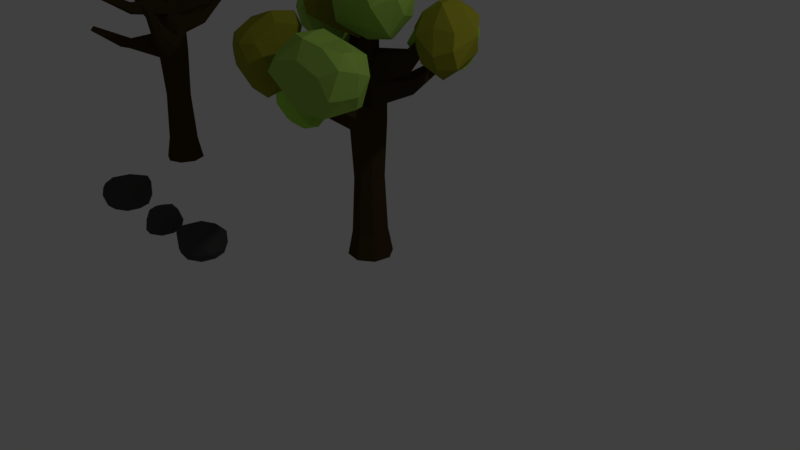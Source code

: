 # Source: elemente-baum_stein_wip.blend  (saved by Blender 2.78.0; exported with 4.5.12 LTS)
import bpy
from mathutils import Matrix  # noqa: F401  (used for matrix-valued properties, if any)

bpy.ops.wm.read_factory_settings(use_empty=True)
scene = bpy.context.scene
scene.name = 'Scene'

# ---- collections
col_collection_1 = bpy.data.collections.new('Collection 1'); scene.collection.children.link(col_collection_1)

# ---- materials (node trees are filled in below, after node groups)
mat_material_004 = bpy.data.materials.new('Material.004')
mat_material_004.alpha_threshold = 0.0
mat_material_004.diffuse_color = (0.07323, 0.07323, 0.07323, 1.0)
mat_material_004.roughness = 0.5
mat_material_005 = bpy.data.materials.new('Material.005')
mat_material_005.alpha_threshold = 0.0
mat_material_005.diffuse_color = (0.07323, 0.07323, 0.07323, 1.0)
mat_material_005.roughness = 0.5
mat_material_006 = bpy.data.materials.new('Material.006')
mat_material_006.alpha_threshold = 0.0
mat_material_006.diffuse_color = (0.07323, 0.07323, 0.07323, 1.0)
mat_material_006.roughness = 0.5
mat_troc = bpy.data.materials.new('troc')
mat_troc.alpha_threshold = 0.0
mat_troc.diffuse_color = (0.05781, 0.03955, 0.0137, 1.0)
mat_troc.roughness = 0.5
mat_material_001 = bpy.data.materials.new('Material.001')
mat_material_001.alpha_threshold = 0.0
mat_material_001.diffuse_color = (0.3467, 0.5583, 0.09084, 1.0)
mat_material_001.roughness = 0.5
mat_material_002 = bpy.data.materials.new('Material.002')
mat_material_002.alpha_threshold = 0.0
mat_material_002.diffuse_color = (0.2789, 0.2789, 0.02315, 1.0)
mat_material_002.roughness = 0.5
mat_material_003 = bpy.data.materials.new('Material.003')
mat_material_003.alpha_threshold = 0.0
mat_material_003.roughness = 0.5
mat_troc_002 = bpy.data.materials.new('troc.002')
mat_troc_002.alpha_threshold = 0.0
mat_troc_002.diffuse_color = (0.05781, 0.03955, 0.0137, 1.0)
mat_troc_002.roughness = 0.5
mat_material_010 = bpy.data.materials.new('Material.010')
mat_material_010.alpha_threshold = 0.0
mat_material_010.diffuse_color = (0.3467, 0.5583, 0.09084, 1.0)
mat_material_010.roughness = 0.5
mat_material_011 = bpy.data.materials.new('Material.011')
mat_material_011.alpha_threshold = 0.0
mat_material_011.diffuse_color = (0.2789, 0.2789, 0.02315, 1.0)
mat_material_011.roughness = 0.5
mat_material_012 = bpy.data.materials.new('Material.012')
mat_material_012.alpha_threshold = 0.0
mat_material_012.roughness = 0.5

# ---- material node trees
mat_material_004.use_nodes = True; mat_material_004.node_tree.nodes.clear()
_N = mat_material_004.node_tree.nodes; _L = mat_material_004.node_tree.links
n0 = _N.new('ShaderNodeOutputMaterial'); n0.name = 'Material Output'; n0.location = (300, 300)
n1 = _N.new('ShaderNodeBsdfDiffuse'); n1.name = 'Diffuse BSDF'; n1.location = (10, 300)
n1.inputs[0].default_value = (0.06372, 0.06203, 0.06203, 1.0)
_L.new(n1.outputs[0], n0.inputs[0])
n0.is_active_output = True
mat_material_005.use_nodes = True; mat_material_005.node_tree.nodes.clear()
_N = mat_material_005.node_tree.nodes; _L = mat_material_005.node_tree.links
n0 = _N.new('ShaderNodeOutputMaterial'); n0.name = 'Material Output'; n0.location = (300, 300)
n1 = _N.new('ShaderNodeBsdfDiffuse'); n1.name = 'Diffuse BSDF'; n1.location = (10, 300)
n1.inputs[0].default_value = (0.06372, 0.06203, 0.06203, 1.0)
_L.new(n1.outputs[0], n0.inputs[0])
n0.is_active_output = True
mat_material_006.use_nodes = True; mat_material_006.node_tree.nodes.clear()
_N = mat_material_006.node_tree.nodes; _L = mat_material_006.node_tree.links
n0 = _N.new('ShaderNodeOutputMaterial'); n0.name = 'Material Output'; n0.location = (300, 300)
n1 = _N.new('ShaderNodeBsdfDiffuse'); n1.name = 'Diffuse BSDF'; n1.location = (10, 300)
n1.inputs[0].default_value = (0.06372, 0.06203, 0.06203, 1.0)
_L.new(n1.outputs[0], n0.inputs[0])
n0.is_active_output = True
mat_troc.use_nodes = True; mat_troc.node_tree.nodes.clear()
_N = mat_troc.node_tree.nodes; _L = mat_troc.node_tree.links
n0 = _N.new('ShaderNodeOutputMaterial'); n0.name = 'Material Output'; n0.location = (300, 300)
n1 = _N.new('ShaderNodeBsdfDiffuse'); n1.name = 'Diffuse BSDF'; n1.location = (10, 300)
n1.inputs[0].default_value = (0.0578, 0.03923, 0.01393, 1.0)
_L.new(n1.outputs[0], n0.inputs[0])
n0.is_active_output = True
mat_material_001.use_nodes = True; mat_material_001.node_tree.nodes.clear()
_N = mat_material_001.node_tree.nodes; _L = mat_material_001.node_tree.links
n0 = _N.new('ShaderNodeOutputMaterial'); n0.name = 'Material Output'; n0.location = (300, 300)
n1 = _N.new('ShaderNodeBsdfDiffuse'); n1.name = 'Diffuse BSDF'; n1.location = (10, 300)
n1.inputs[0].default_value = (0.3461, 0.5596, 0.09138, 1.0)
_L.new(n1.outputs[0], n0.inputs[0])
n0.is_active_output = True
mat_material_002.use_nodes = True; mat_material_002.node_tree.nodes.clear()
_N = mat_material_002.node_tree.nodes; _L = mat_material_002.node_tree.links
n0 = _N.new('ShaderNodeOutputMaterial'); n0.name = 'Material Output'; n0.location = (300, 300)
n1 = _N.new('ShaderNodeBsdfDiffuse'); n1.name = 'Diffuse BSDF'; n1.location = (10, 300)
n1.inputs[0].default_value = (0.281, 0.278, 0.02289, 1.0)
_L.new(n1.outputs[0], n0.inputs[0])
n0.is_active_output = True
mat_material_003.use_nodes = True; mat_material_003.node_tree.nodes.clear()
_N = mat_material_003.node_tree.nodes; _L = mat_material_003.node_tree.links
n0 = _N.new('ShaderNodeOutputMaterial'); n0.name = 'Material Output'; n0.location = (300, 300)
n1 = _N.new('ShaderNodeBsdfDiffuse'); n1.name = 'Diffuse BSDF'; n1.location = (10, 300)
n1.inputs[0].default_value = (0.3904, 0.7613, 0.08148, 1.0)
_L.new(n1.outputs[0], n0.inputs[0])
n0.is_active_output = True
mat_troc_002.use_nodes = True; mat_troc_002.node_tree.nodes.clear()
_N = mat_troc_002.node_tree.nodes; _L = mat_troc_002.node_tree.links
n0 = _N.new('ShaderNodeOutputMaterial'); n0.name = 'Material Output'; n0.location = (300, 300)
n1 = _N.new('ShaderNodeBsdfDiffuse'); n1.name = 'Diffuse BSDF'; n1.location = (10, 300)
n1.inputs[0].default_value = (0.0578, 0.03923, 0.01393, 1.0)
_L.new(n1.outputs[0], n0.inputs[0])
n0.is_active_output = True
mat_material_010.use_nodes = True; mat_material_010.node_tree.nodes.clear()
_N = mat_material_010.node_tree.nodes; _L = mat_material_010.node_tree.links
n0 = _N.new('ShaderNodeOutputMaterial'); n0.name = 'Material Output'; n0.location = (300, 300)
n1 = _N.new('ShaderNodeBsdfDiffuse'); n1.name = 'Diffuse BSDF'; n1.location = (10, 300)
n1.inputs[0].default_value = (0.3461, 0.5596, 0.09138, 1.0)
_L.new(n1.outputs[0], n0.inputs[0])
n0.is_active_output = True
mat_material_011.use_nodes = True; mat_material_011.node_tree.nodes.clear()
_N = mat_material_011.node_tree.nodes; _L = mat_material_011.node_tree.links
n0 = _N.new('ShaderNodeOutputMaterial'); n0.name = 'Material Output'; n0.location = (300, 300)
n1 = _N.new('ShaderNodeBsdfDiffuse'); n1.name = 'Diffuse BSDF'; n1.location = (10, 300)
n1.inputs[0].default_value = (0.281, 0.278, 0.02289, 1.0)
_L.new(n1.outputs[0], n0.inputs[0])
n0.is_active_output = True
mat_material_012.use_nodes = True; mat_material_012.node_tree.nodes.clear()
_N = mat_material_012.node_tree.nodes; _L = mat_material_012.node_tree.links
n0 = _N.new('ShaderNodeOutputMaterial'); n0.name = 'Material Output'; n0.location = (300, 300)
n1 = _N.new('ShaderNodeBsdfDiffuse'); n1.name = 'Diffuse BSDF'; n1.location = (10, 300)
n1.inputs[0].default_value = (0.3904, 0.7613, 0.08148, 1.0)
_L.new(n1.outputs[0], n0.inputs[0])
n0.is_active_output = True

# ---- world
world_world = bpy.data.worlds.new('World'); scene.world = world_world
world_world.color = (0.05088, 0.05088, 0.05088)
world_world.use_sun_shadow = False
world_world.sun_shadow_jitter_overblur = 0.0
world_world.cycles.sampling_method = 'MANUAL'

# ---- cameras
cam_camera = bpy.data.cameras.new('Camera')
cam_camera.clip_end = 100.0
cam_camera.lens = 35.0
cam_camera.sensor_width = 32.0
cam_camera.sensor_height = 18.0
cam_camera.ortho_scale = 7.314
cam_camera.dof.focus_distance = 0.0

# ---- lights
light_lamp = bpy.data.lights.new('Lamp', 'POINT')
light_lamp.transmission_factor = 0.0
light_lamp.cutoff_distance = 30.0
light_lamp.energy = 100.0
light_lamp.shadow_buffer_clip_start = 1.001
light_lamp.shadow_soft_size = 0.1
light_lamp.shadow_maximum_resolution = 0.006
light_lamp.use_absolute_resolution = True

# ---- meshes
me_icosphere = bpy.data.meshes.new('Icosphere')
me_icosphere.from_pydata([(0.0, -0.1046, -0.3152), (0.7993, -0.6303, -0.307), (-0.2764, -0.9553, -0.3152), (-1.165, 0.006849, -0.3695), (-0.2764, 0.746, -0.3152), (0.7236, 0.4211, -0.3152), (0.1583, -0.9553, 0.4438), (-0.9877, -0.6303, 0.4042), (-0.7827, 0.6388, 0.4168), (0.288, 0.8751, 0.4471), (1.157, -0.1199, 0.5374), (0.09819, -0.3765, 0.8823), (-0.1625, -0.6046, -0.3152), (0.4298, -0.4136, -0.3147), (0.2629, -0.9136, -0.3152), (0.9245, -0.1046, -0.3072), (0.4253, 0.2044, -0.3152), (-0.5394, -0.1046, -0.3152), (-0.8587, -0.6046, -0.3152), (-0.1625, 0.3954, -0.3152), (-0.7871, 0.485, -0.3588), (0.2629, 0.7044, -0.3152), (1.172, -0.4187, 0.0442), (1.07, 0.1991, 0.03348), (-0.08152, -1.105, -0.02973), (0.6233, -0.9136, 0.003836), (-1.24, -0.3679, -0.0223), (-0.793, -0.9136, -0.02973), (-0.6224, 0.8325, -0.01805), (-1.268, 0.4181, -0.1042), (0.5878, 0.7044, 0.0), (0.007997, 0.9678, -4.967e-05), (0.8082, -0.6098, 0.5584), (-0.6064, -0.9136, 0.4028), (-0.999, -0.05244, 0.5003), (-0.2298, 1.001, 0.5255), (0.7708, 0.3905, 0.5526), (0.1168, -0.7039, 0.8766), (0.6505, -0.2052, 0.8569), (-0.4834, -0.4786, 0.7981), (-0.3947, 0.2748, 0.7579), (0.187, 0.4824, 0.7792)], [], [(0, 13, 12), (1, 13, 15), (0, 12, 17), (0, 17, 19), (0, 19, 16), (1, 15, 22), (2, 14, 24), (3, 18, 26), (4, 20, 28), (5, 21, 30), (1, 22, 25), (2, 24, 27), (3, 26, 29), (4, 28, 31), (5, 30, 23), (6, 32, 37), (7, 33, 39), (8, 34, 40), (9, 35, 41), (10, 36, 38), (12, 14, 2), (12, 13, 14), (13, 1, 14), (15, 16, 5), (15, 13, 16), (13, 0, 16), (17, 18, 3), (17, 12, 18), (12, 2, 18), (19, 20, 4), (19, 17, 20), (17, 3, 20), (16, 21, 5), (16, 19, 21), (19, 4, 21), (22, 23, 10), (22, 15, 23), (15, 5, 23), (24, 25, 6), (24, 14, 25), (14, 1, 25), (26, 27, 7), (26, 18, 27), (18, 2, 27), (28, 29, 8), (28, 20, 29), (20, 3, 29), (30, 31, 9), (30, 21, 31), (21, 4, 31), (25, 32, 6), (25, 22, 32), (22, 10, 32), (27, 33, 7), (27, 24, 33), (24, 6, 33), (29, 34, 8), (29, 26, 34), (26, 7, 34), (31, 35, 9), (31, 28, 35), (28, 8, 35), (23, 36, 10), (23, 30, 36), (30, 9, 36), (37, 38, 11), (37, 32, 38), (32, 10, 38), (39, 37, 11), (39, 33, 37), (33, 6, 37), (40, 39, 11), (40, 34, 39), (34, 7, 39), (41, 40, 11), (41, 35, 40), (35, 8, 40), (38, 41, 11), (38, 36, 41), (36, 9, 41)])
me_icosphere.materials.append(mat_material_004)
me_icosphere.use_remesh_preserve_volume = False
me_icosphere.use_remesh_preserve_attributes = False
me_icosphere.use_mirror_vertex_groups = False
me_icosphere.update()
me_icosphere_001 = bpy.data.meshes.new('Icosphere.001')
me_icosphere_001.from_pydata([(-0.07647, -0.1851, 0.01125), (0.5759, -0.6023, -0.02374), (-0.3127, -0.8142, -0.01626), (-1.076, -0.004476, -0.05313), (-0.3672, 0.5313, -0.0115), (0.5267, 0.3195, -0.01443), (0.08176, -0.6301, 0.3753), (-0.8765, -0.2867, 0.5244), (-0.8541, 0.3726, 0.5549), (0.02339, 0.5244, 0.6101), (0.5706, 0.05983, 0.5401), (-0.1008, -0.1581, 0.627), (-0.2234, -0.6214, 0.01085), (0.31, -0.4629, 0.01169), (0.1536, -0.879, -0.01022), (0.6906, -0.1415, -0.01655), (0.3059, 0.0927, 0.01125), (-0.5554, -0.1715, 0.01114), (-0.8385, -0.4381, -0.005961), (-0.2232, 0.2637, 0.01091), (-0.8024, 0.3226, -0.03972), (0.1184, 0.4948, -0.01107), (0.7134, -0.2676, 0.1782), (0.6598, 0.2401, 0.2023), (-0.1047, -0.8432, 0.1464), (0.4475, -0.7591, 0.1887), (-1.11, -0.2148, 0.1997), (-0.7531, -0.526, 0.2122), (-0.7601, 0.5257, 0.2089), (-1.132, 0.2229, 0.1535), (0.4032, 0.513, 0.2683), (-0.2129, 0.6145, 0.2171), (0.4247, -0.296, 0.4859), (-0.5668, -0.3601, 0.466), (-0.8771, 0.03777, 0.6022), (-0.5019, 0.5633, 0.6489), (0.3731, 0.3834, 0.6508), (-0.02649, -0.3949, 0.6214), (0.2185, -0.04738, 0.6772), (-0.5462, -0.1468, 0.6559), (-0.5353, 0.1217, 0.7423), (-0.1214, 0.2174, 0.8025)], [], [(0, 13, 12), (1, 13, 15), (0, 12, 17), (0, 17, 19), (0, 19, 16), (1, 15, 22), (2, 14, 24), (3, 18, 26), (4, 20, 28), (5, 21, 30), (1, 22, 25), (2, 24, 27), (3, 26, 29), (4, 28, 31), (5, 30, 23), (6, 32, 37), (7, 33, 39), (8, 34, 40), (9, 35, 41), (10, 36, 38), (12, 14, 2), (12, 13, 14), (13, 1, 14), (15, 16, 5), (15, 13, 16), (13, 0, 16), (17, 18, 3), (17, 12, 18), (12, 2, 18), (19, 20, 4), (19, 17, 20), (17, 3, 20), (16, 21, 5), (16, 19, 21), (19, 4, 21), (22, 23, 10), (22, 15, 23), (15, 5, 23), (24, 25, 6), (24, 14, 25), (14, 1, 25), (26, 27, 7), (26, 18, 27), (18, 2, 27), (28, 29, 8), (28, 20, 29), (20, 3, 29), (30, 31, 9), (30, 21, 31), (21, 4, 31), (25, 32, 6), (25, 22, 32), (22, 10, 32), (27, 33, 7), (27, 24, 33), (24, 6, 33), (29, 34, 8), (29, 26, 34), (26, 7, 34), (31, 35, 9), (31, 28, 35), (28, 8, 35), (23, 36, 10), (23, 30, 36), (30, 9, 36), (37, 38, 11), (37, 32, 38), (32, 10, 38), (39, 37, 11), (39, 33, 37), (33, 6, 37), (40, 39, 11), (40, 34, 39), (34, 7, 39), (41, 40, 11), (41, 35, 40), (35, 8, 40), (38, 41, 11), (38, 36, 41), (36, 9, 41)])
me_icosphere_001.materials.append(mat_material_005)
me_icosphere_001.use_remesh_preserve_volume = False
me_icosphere_001.use_remesh_preserve_attributes = False
me_icosphere_001.use_mirror_vertex_groups = False
me_icosphere_001.update()
me_icosphere_002 = bpy.data.meshes.new('Icosphere.002')
me_icosphere_002.from_pydata([(0.0, -0.1977, -0.3152), (0.7993, -0.7234, -0.307), (-0.2017, -1.006, -0.2124), (-0.8881, -0.1715, -0.3586), (-0.2764, 0.653, -0.3152), (0.7236, 0.3281, -0.3152), (0.06006, -1.028, 0.4249), (-0.7826, -0.7178, 0.518), (-0.6526, 0.206, 0.3391), (0.4182, 0.7023, 0.3912), (0.7949, -0.2002, 0.3714), (0.03076, -0.5656, 0.7001), (-0.1625, -0.6977, -0.3152), (0.4298, -0.5067, -0.3147), (0.262, -1.006, -0.3139), (0.9245, -0.1977, -0.3072), (0.4253, 0.1113, -0.3152), (-0.5394, -0.1977, -0.3152), (-0.5817, -0.6765, -0.1407), (-0.1625, 0.3023, -0.3152), (-0.6743, 0.3496, -0.366), (0.2629, 0.6113, -0.3152), (1.062, -0.5079, -0.006102), (0.9744, 0.1094, -0.01039), (-0.08438, -1.13, 0.07225), (0.6071, -0.9849, 0.02908), (-0.7819, -0.5078, 0.1403), (-0.498, -0.9313, 0.2374), (-0.5273, 0.5736, -0.06515), (-0.9035, 0.1695, -0.1241), (0.5878, 0.6114, 0.0), (0.1136, 0.81, -0.04537), (0.6936, -0.7093, 0.4898), (-0.4925, -0.9461, 0.5543), (-0.909, -0.1984, 0.5038), (0.1062, 0.6567, 0.3757), (0.6945, 0.3002, 0.5177), (-0.01204, -0.889, 0.669), (0.5414, -0.3207, 0.7664), (-0.5007, -0.6022, 0.7422), (-0.3606, 0.1015, 0.736), (0.2424, 0.3553, 0.7554)], [], [(0, 13, 12), (1, 13, 15), (0, 12, 17), (0, 17, 19), (0, 19, 16), (1, 15, 22), (2, 14, 24), (3, 18, 26), (4, 20, 28), (5, 21, 30), (1, 22, 25), (2, 24, 27), (3, 26, 29), (4, 28, 31), (5, 30, 23), (6, 32, 37), (7, 33, 39), (8, 34, 40), (9, 35, 41), (10, 36, 38), (12, 14, 2), (12, 13, 14), (13, 1, 14), (15, 16, 5), (15, 13, 16), (13, 0, 16), (17, 18, 3), (17, 12, 18), (12, 2, 18), (19, 20, 4), (19, 17, 20), (17, 3, 20), (16, 21, 5), (16, 19, 21), (19, 4, 21), (22, 23, 10), (22, 15, 23), (15, 5, 23), (24, 25, 6), (24, 14, 25), (14, 1, 25), (26, 27, 7), (26, 18, 27), (18, 2, 27), (28, 29, 8), (28, 20, 29), (20, 3, 29), (30, 31, 9), (30, 21, 31), (21, 4, 31), (25, 32, 6), (25, 22, 32), (22, 10, 32), (27, 33, 7), (27, 24, 33), (24, 6, 33), (29, 34, 8), (29, 26, 34), (26, 7, 34), (31, 35, 9), (31, 28, 35), (28, 8, 35), (23, 36, 10), (23, 30, 36), (30, 9, 36), (37, 38, 11), (37, 32, 38), (32, 10, 38), (39, 37, 11), (39, 33, 37), (33, 6, 37), (40, 39, 11), (40, 34, 39), (34, 7, 39), (41, 40, 11), (41, 35, 40), (35, 8, 40), (38, 41, 11), (38, 36, 41), (36, 9, 41)])
me_icosphere_002.materials.append(mat_material_006)
me_icosphere_002.use_remesh_preserve_volume = False
me_icosphere_002.use_remesh_preserve_attributes = False
me_icosphere_002.use_mirror_vertex_groups = False
me_icosphere_002.update()
me_cylinder_003 = bpy.data.meshes.new('Cylinder.003')
me_cylinder_003.from_pydata([(0.0, 1.279, -1.0), (0.0, 1.0, 1.002), (0.9043, 0.9043, -1.0), (0.7071, 0.7071, 1.023), (1.279, 0.0, -1.0), (1.0, 0.0, 1.0), (0.9043, -0.9043, -1.0), (0.7071, -0.7071, 1.155), (0.0, -1.279, -1.0), (0.0, -1.0, 1.035), (-0.9043, -0.9043, -1.0), (-0.7071, -0.7071, 1.042), (-1.279, 0.0, -1.0), (-1.0, 0.0, 0.9748), (-0.9043, 0.9043, -1.0), (-0.6906, 0.5905, 1.02), (2.031, 0.2198, 2.511), (2.177, 0.1554, 2.499), (2.237, 0.0, 2.494), (2.177, -0.1554, 2.499), (2.031, -0.2198, 2.511), (1.885, -0.1554, 2.523), (1.825, 0.0, 2.528), (1.885, 0.1554, 2.523), (0.5202, 0.5107, 1.648), (0.191, 0.3611, 1.754), (0.05467, 0.0, 1.767), (0.191, -0.3611, 1.754), (0.5202, -0.5107, 1.724), (0.8494, -0.3611, 1.693), (0.9857, 0.0, 1.605), (0.8494, 0.3611, 1.707), (0.0, 1.0, -0.6733), (0.7071, 0.7071, -0.6733), (1.0, 0.0, -0.6733), (0.7071, -0.7071, -0.6733), (0.0, -1.0, -0.6733), (-0.7071, -0.7071, -0.6733), (-1.0, 0.0, -0.6733), (-0.7071, 0.7071, -0.6733), (0.2601, 0.7553, 1.362), (-0.2746, 0.3702, 1.343), (-0.4727, 0.0, 1.417), (-0.258, -0.5341, 1.365), (0.2601, -0.7553, 1.32), (0.7782, -0.5341, 1.346), (0.9929, 0.0, 1.34), (0.7782, 0.5341, 1.288), (-6.566, -0.0285, 1.846), (-6.61, 0.07682, 1.839), (-6.566, 0.1821, 1.846), (-6.499, 0.1564, 1.902), (-6.531, 0.07682, 1.913), (-6.499, -0.002737, 1.902), (-3.581, -0.2684, 1.562), (-3.704, 0.03841, 1.605), (-3.581, 0.3452, 1.562), (-3.839, -0.3678, 1.346), (-3.839, 0.4446, 1.346), (-4.007, 0.03841, 1.322), (0.0, 1.0, 0.7666), (0.7071, 0.7071, 0.7684), (1.0, 0.0, 0.768), (0.7071, -0.7071, 0.6535), (0.0, -1.0, 0.6789), (-0.7071, -0.7071, 0.6286), (-1.0, 0.0, 0.6322), (-0.7071, 0.7071, 0.7331), (3.456, -3.395, 1.704), (3.358, -3.587, 1.692), (3.37, -3.667, 1.645), (3.717, -3.395, 1.684), (3.765, -3.587, 1.661), (3.631, -3.667, 1.625), (1.61, -2.264, 1.072), (2.073, -2.073, 1.03), (2.264, -1.61, 1.072), (1.61, -2.264, 1.224), (2.264, -1.61, 1.224), (2.073, -2.073, 1.341), (3.341, 2.795, 2.104), (3.416, 2.742, 2.088), (3.394, 2.752, 2.11), (3.298, 2.968, 2.06), (3.418, 2.873, 2.042), (3.383, 2.967, 2.045), (2.082, 1.714, 1.458), (1.759, 1.852, 1.504), (2.217, 1.38, 1.49), (1.921, 1.699, 1.73), (2.127, 1.605, 1.754), (2.212, 1.38, 1.703), (-4.605, 0.05065, 1.703), (-4.511, 0.2851, 1.671), (-4.708, 0.361, 1.505), (-4.837, 0.05065, 1.487), (-4.511, -0.1838, 1.671), (-4.708, -0.2597, 1.505), (-2.777, -0.3465, 1.498), (-3.091, -0.4676, 1.244), (-2.73, 0.02712, 1.55), (-2.782, 0.3526, 1.498), (-3.086, 0.4875, 1.244), (-3.296, 0.02712, 1.215), (-3.046, -1.434, 2.128), (-3.076, -1.41, 2.147), (-3.046, -1.326, 2.151), (-2.854, -1.401, 2.114), (-2.842, -1.373, 2.137), (-2.855, -1.279, 2.14), (-2.423, -0.5525, 1.762), (-2.395, -0.4793, 1.821), (-2.426, -0.2387, 1.829), (-2.917, -0.6358, 1.798), (-2.993, -0.5757, 1.847), (-2.917, -0.3602, 1.857), (0.5938, 0.5938, 0.04652), (0.8398, 0.0, 0.04652), (0.5938, -0.5938, 0.01944), (0.0, -0.8398, 0.04652), (-0.5938, -0.5938, 0.04652), (-0.8398, 0.0, 0.03138), (-0.5938, 0.5938, 0.04652), (0.0, 0.8398, 0.04652), (-0.05155, 0.3659, 1.54), (0.0, 1.0, 0.9527), (0.7071, 0.7071, 0.9697), (1.0, 0.0, 0.9512), (0.0, -1.0, 0.9604), (-0.7071, -0.7071, 1.019), (-1.0, 0.0, 0.9), (-0.6941, 0.6151, 0.9627), (3.511, -3.395, 1.699), (3.444, -3.587, 1.685), (3.425, -3.667, 1.641), (1.61, -2.264, 1.192), (2.264, -1.61, 1.192), (-2.822, -4.216, 1.106), (-2.971, -4.232, 1.096), (-3.061, -4.146, 1.076), (-2.822, -4.04, 1.145), (-2.971, -3.989, 1.149), (-3.061, -3.979, 1.113), (-1.38, -2.243, 0.9624), (-1.739, -2.174, 0.8658), (-1.121, -2.677, 0.9543), (-2.175, -2.685, 0.8127), (-2.014, -2.987, 0.885), (-1.579, -3.214, 0.8985), (0.1218, 4.404, 1.472), (0.278, 4.34, 1.477), (-0.03083, 4.314, 1.476), (0.1793, 4.35, 1.552), (0.0611, 4.265, 1.548), (0.2938, 4.301, 1.536), (0.2252, 2.306, 1.323), (0.5693, 2.159, 1.274), (-0.1298, 2.05, 1.311), (0.5221, 2.274, 1.098), (-0.4061, 2.196, 1.096), (0.05252, 2.468, 1.084), (-0.2201, 0.0, 1.584), (-0.04293, -0.4512, 1.551), (0.3847, -0.6382, 1.574), (0.8123, -0.4512, 1.512), (0.9894, 0.0, 1.467), (0.3847, 0.6382, 1.499), (3.417, 2.81, 2.064), (3.388, 2.864, 2.076), (3.319, 2.885, 2.081), (1.837, 1.779, 1.612), (2.214, 1.38, 1.592), (0.3371, -4.999, 1.744), (0.5392, -5.085, 1.726), (0.7414, -4.999, 1.737), (0.421, -4.967, 1.817), (0.5878, -5.04, 1.825), (0.7547, -4.967, 1.801), (0.7835, -2.709, 1.545), (0.4863, -2.839, 1.587), (0.189, -2.709, 1.572), (0.7598, -2.767, 1.429), (0.03953, -2.767, 1.442), (0.3997, -2.92, 1.411)], [], [(125, 1, 3, 126), (126, 3, 5, 127), (75, 76, 71, 72), (74, 75, 72, 73), (128, 9, 11, 129), (129, 11, 13, 130), (24, 25, 23, 16), (131, 15, 1, 125), (130, 13, 15, 131), (0, 2, 4, 6, 8, 10, 12, 14), (17, 16, 23, 22, 21, 20, 19, 18), (25, 26, 22, 23), (26, 27, 21, 22), (27, 28, 20, 21), (28, 29, 19, 20), (29, 30, 18, 19), (30, 31, 17, 18), (31, 24, 16, 17), (166, 124, 25, 24), (124, 161, 26, 25), (161, 162, 27, 26), (162, 163, 28, 27), (163, 164, 29, 28), (164, 165, 30, 29), (88, 86, 85, 84), (86, 87, 83, 85), (0, 32, 33, 2), (2, 33, 34, 4), (4, 34, 35, 6), (6, 35, 36, 8), (8, 36, 37, 10), (10, 37, 38, 12), (14, 39, 32, 0), (12, 38, 39, 14), (157, 155, 152, 153), (92, 93, 51, 52), (96, 92, 52, 53), (11, 9, 44, 43), (9, 7, 45, 44), (7, 5, 46, 45), (5, 3, 47, 46), (155, 156, 154, 152), (50, 49, 52, 51), (49, 48, 53, 52), (97, 96, 53, 48), (93, 94, 50, 51), (94, 95, 49, 50), (95, 97, 48, 49), (111, 112, 109, 108), (110, 111, 108, 107), (99, 98, 54, 57), (101, 102, 58, 56), (102, 103, 59, 58), (103, 99, 57, 59), (123, 60, 61, 116), (116, 61, 62, 117), (117, 62, 63, 118), (118, 63, 64, 119), (119, 64, 65, 120), (120, 65, 66, 121), (122, 67, 60, 123), (121, 66, 67, 122), (132, 68, 69, 133), (133, 69, 70, 134), (135, 74, 73, 134), (136, 78, 68, 132), (79, 77, 70, 69), (78, 79, 69, 68), (63, 62, 76, 75), (64, 63, 75, 74), (128, 64, 74, 135), (127, 5, 78, 136), (7, 9, 77, 79), (5, 7, 79, 78), (167, 168, 82, 81), (168, 169, 80, 82), (170, 89, 80, 169), (89, 90, 82, 80), (90, 91, 81, 82), (171, 88, 84, 167), (46, 47, 86, 88), (47, 40, 87, 86), (166, 24, 89, 170), (24, 31, 90, 89), (31, 30, 91, 90), (165, 46, 88, 171), (55, 56, 93, 92), (54, 55, 92, 96), (57, 54, 96, 97), (56, 58, 94, 93), (58, 59, 95, 94), (59, 57, 97, 95), (42, 41, 101, 100), (43, 42, 100, 98), (11, 43, 98, 99), (41, 15, 102, 101), (15, 13, 103, 102), (13, 11, 99, 103), (108, 109, 106, 105), (107, 108, 105, 104), (113, 110, 107, 104), (114, 113, 104, 105), (115, 114, 105, 106), (112, 115, 106, 109), (100, 101, 112, 111), (98, 100, 111, 110), (54, 98, 110, 113), (55, 54, 113, 114), (56, 55, 114, 115), (101, 56, 115, 112), (32, 123, 116, 33), (33, 116, 117, 34), (34, 117, 118, 35), (35, 118, 119, 36), (36, 119, 120, 37), (37, 120, 121, 38), (39, 122, 123, 32), (38, 121, 122, 39), (60, 125, 126, 61), (61, 126, 127, 62), (145, 143, 141, 140), (143, 144, 142, 141), (67, 131, 125, 60), (66, 130, 131, 67), (71, 132, 133, 72), (72, 133, 134, 73), (77, 135, 134, 70), (76, 136, 132, 71), (9, 128, 135, 77), (62, 127, 136, 76), (137, 140, 141, 138), (138, 141, 142, 139), (146, 147, 138, 139), (147, 148, 137, 138), (144, 146, 139, 142), (148, 145, 140, 137), (128, 129, 143, 145), (129, 130, 144, 143), (66, 65, 147, 146), (65, 64, 148, 147), (130, 66, 146, 144), (64, 128, 145, 148), (149, 151, 153, 152), (150, 149, 152, 154), (156, 158, 150, 154), (159, 157, 153, 151), (160, 159, 151, 149), (158, 160, 149, 150), (41, 40, 155, 157), (40, 47, 156, 155), (47, 3, 158, 156), (15, 41, 157, 159), (1, 15, 159, 160), (3, 1, 160, 158), (40, 41, 124, 166), (41, 42, 161, 124), (42, 43, 162, 161), (179, 180, 175, 176), (178, 179, 176, 177), (45, 46, 165, 164), (84, 85, 168, 167), (85, 83, 169, 168), (87, 170, 169, 83), (91, 171, 167, 81), (40, 166, 170, 87), (30, 165, 171, 91), (172, 173, 176, 175), (173, 174, 177, 176), (181, 178, 177, 174), (180, 182, 172, 175), (183, 181, 174, 173), (182, 183, 173, 172), (163, 162, 180, 179), (164, 163, 179, 178), (45, 164, 178, 181), (162, 43, 182, 180), (44, 45, 181, 183), (43, 44, 183, 182)])
me_cylinder_003.materials.append(mat_troc)
me_cylinder_003.materials.append(mat_material_001)
me_cylinder_003.materials.append(mat_material_002)
me_cylinder_003.materials.append(mat_material_003)
me_cylinder_003.use_remesh_preserve_volume = False
me_cylinder_003.use_remesh_preserve_attributes = False
me_cylinder_003.use_mirror_vertex_groups = False
me_cylinder_003.update()
me_cylinder_002 = bpy.data.meshes.new('Cylinder.002')
me_cylinder_002.from_pydata([(0.0, 1.279, -1.0), (0.0, 1.0, 1.002), (0.9043, 0.9043, -1.0), (0.7071, 0.7071, 1.023), (1.279, 0.0, -1.0), (1.0, 0.0, 1.0), (0.9043, -0.9043, -1.0), (0.7071, -0.7071, 1.155), (0.0, -1.279, -1.0), (0.0, -1.0, 1.035), (-0.9043, -0.9043, -1.0), (-0.7071, -0.7071, 1.042), (-1.279, 0.0, -1.0), (-1.0, 0.0, 0.9748), (-0.9043, 0.9043, -1.0), (-0.6906, 0.5905, 1.02), (2.031, 0.2198, 2.511), (2.177, 0.1554, 2.499), (2.237, 0.0, 2.494), (2.177, -0.1554, 2.499), (2.031, -0.2198, 2.511), (1.885, -0.1554, 2.523), (1.825, 0.0, 2.528), (1.885, 0.1554, 2.523), (0.5202, 0.5107, 1.648), (0.191, 0.3611, 1.754), (0.05467, 0.0, 1.767), (0.191, -0.3611, 1.754), (0.5202, -0.5107, 1.724), (0.8494, -0.3611, 1.693), (0.9857, 0.0, 1.605), (0.8494, 0.3611, 1.707), (0.0, 1.0, -0.6733), (0.7071, 0.7071, -0.6733), (1.0, 0.0, -0.6733), (0.7071, -0.7071, -0.6733), (0.0, -1.0, -0.6733), (-0.7071, -0.7071, -0.6733), (-1.0, 0.0, -0.6733), (-0.7071, 0.7071, -0.6733), (0.2601, 0.7553, 1.362), (-0.2746, 0.3702, 1.343), (-0.4727, 0.0, 1.417), (-0.258, -0.5341, 1.365), (0.2601, -0.7553, 1.32), (0.7782, -0.5341, 1.346), (0.9929, 0.0, 1.34), (0.7782, 0.5341, 1.288), (-6.566, -0.0285, 1.846), (-6.61, 0.07682, 1.839), (-6.566, 0.1821, 1.846), (-6.499, 0.1564, 1.902), (-6.531, 0.07682, 1.913), (-6.499, -0.002737, 1.902), (-3.581, -0.2684, 1.562), (-3.704, 0.03841, 1.605), (-3.581, 0.3452, 1.562), (-3.839, -0.3678, 1.346), (-3.839, 0.4446, 1.346), (-4.007, 0.03841, 1.322), (0.0, 1.0, 0.7666), (0.7071, 0.7071, 0.7684), (1.0, 0.0, 0.768), (0.7071, -0.7071, 0.6535), (0.0, -1.0, 0.6789), (-0.7071, -0.7071, 0.6286), (-1.0, 0.0, 0.6322), (-0.7071, 0.7071, 0.7331), (3.456, -3.395, 1.704), (3.358, -3.587, 1.692), (3.37, -3.667, 1.645), (3.717, -3.395, 1.684), (3.765, -3.587, 1.661), (3.631, -3.667, 1.625), (1.61, -2.264, 1.072), (2.073, -2.073, 1.03), (2.264, -1.61, 1.072), (1.61, -2.264, 1.224), (2.264, -1.61, 1.224), (2.073, -2.073, 1.341), (3.341, 2.795, 2.104), (3.416, 2.742, 2.088), (3.394, 2.752, 2.11), (3.298, 2.968, 2.06), (3.418, 2.873, 2.042), (3.383, 2.967, 2.045), (2.082, 1.714, 1.458), (1.759, 1.852, 1.504), (2.217, 1.38, 1.49), (1.921, 1.699, 1.73), (2.127, 1.605, 1.754), (2.212, 1.38, 1.703), (-4.605, 0.05065, 1.703), (-4.511, 0.2851, 1.671), (-4.708, 0.361, 1.505), (-4.837, 0.05065, 1.487), (-4.511, -0.1838, 1.671), (-4.708, -0.2597, 1.505), (-2.777, -0.3465, 1.498), (-3.091, -0.4676, 1.244), (-2.73, 0.02712, 1.55), (-2.782, 0.3526, 1.498), (-3.086, 0.4875, 1.244), (-3.296, 0.02712, 1.215), (-3.046, -1.434, 2.128), (-3.076, -1.41, 2.147), (-3.046, -1.326, 2.151), (-2.854, -1.401, 2.114), (-2.842, -1.373, 2.137), (-2.855, -1.279, 2.14), (-2.423, -0.5525, 1.762), (-2.395, -0.4793, 1.821), (-2.426, -0.2387, 1.829), (-2.917, -0.6358, 1.798), (-2.993, -0.5757, 1.847), (-2.917, -0.3602, 1.857), (0.5938, 0.5938, 0.04652), (0.8398, 0.0, 0.04652), (0.5938, -0.5938, 0.01944), (0.0, -0.8398, 0.04652), (-0.5938, -0.5938, 0.04652), (-0.8398, 0.0, 0.03138), (-0.5938, 0.5938, 0.04652), (0.0, 0.8398, 0.04652), (0.7304, 0.2292, 1.808), (2.333, -0.6543, 2.03), (0.4497, -1.755, 2.199), (-0.8203, 0.2685, 2.205), (0.4865, 2.037, 2.109), (2.638, 1.336, 2.149), (2.141, -1.546, 2.55), (-0.4, -0.9221, 2.651), (-0.7428, 1.377, 2.659), (1.375, 2.065, 2.659), (3.523, 0.2565, 2.533), (1.132, 0.1913, 2.918), (0.4546, -1.136, 1.927), (1.42, -0.2295, 1.841), (1.624, -1.778, 2.068), (2.37, 0.6645, 1.917), (1.797, 0.9049, 1.846), (-0.3527, 0.3707, 1.853), (-0.4499, -0.9171, 2.158), (0.6258, 1.265, 1.816), (-0.4447, 1.39, 2.071), (1.639, 1.966, 2.087), (3.537, -0.4425, 2.293), (3.22, 0.8053, 2.39), (1.137, -1.925, 2.434), (2.784, -1.473, 2.337), (-0.8817, -0.4631, 2.435), (-0.1124, -1.522, 2.435), (-0.3954, 1.968, 2.44), (-0.8892, 0.8473, 2.435), (2.37, 1.906, 2.435), (0.8494, 2.372, 2.44), (3.432, -0.7498, 2.488), (0.5788, -1.521, 2.688), (-0.6766, 0.1929, 2.689), (-0.04933, 2.036, 2.704), (2.598, 1.253, 2.686), (1.79, -0.8149, 2.77), (2.6, 0.2447, 2.761), (0.2317, -0.4631, 2.846), (-0.05374, 0.9058, 2.853), (1.191, 1.31, 2.853), (1.852, -1.318, 1.145), (4.243, -2.684, 1.222), (2.752, -4.015, 1.482), (2.456, -2.395, 1.877), (3.922, -0.7166, 1.827), (5.488, -1.388, 1.485), (4.79, -4.6, 1.508), (3.231, -4.775, 1.869), (3.572, -3.006, 2.086), (5.449, -2.051, 1.95), (6.291, -2.864, 1.513), (5.198, -4.084, 1.893), (2.049, -2.783, 1.281), (2.582, -1.798, 1.093), (3.408, -3.695, 1.234), (4.439, -1.323, 1.271), (3.545, -0.9127, 1.232), (1.549, -1.356, 1.446), (2.238, -3.233, 1.668), (2.529, -0.5333, 1.375), (2.869, -1.144, 1.86), (4.775, -0.7178, 1.648), (5.631, -2.934, 1.286), (6.118, -2.233, 1.506), (3.741, -4.76, 1.523), (4.815, -3.938, 1.301), (2.634, -3.586, 1.953), (2.88, -4.442, 1.734), (3.657, -1.89, 2.001), (3.063, -2.553, 2.08), (5.911, -1.438, 1.765), (4.873, -1.469, 1.927), (5.736, -3.567, 1.403), (3.889, -5.286, 1.711), (3.492, -3.918, 2.07), (4.299, -2.764, 1.99), (6.201, -2.349, 1.822), (5.119, -4.501, 1.687), (5.965, -3.259, 1.748), (4.149, -4.926, 1.841), (4.367, -3.685, 2.062), (5.409, -2.938, 2.013), (5.736, -3.567, 1.403), (4.602, 2.469, 1.655), (3.922, 2.423, 2.076), (2.693, 1.88, 1.81), (2.818, 3.467, 1.588), (3.772, 4.664, 1.783), (3.955, 4.089, 2.165), (2.065, 2.34, 2.151), (1.338, 2.546, 1.792), (1.88, 4.013, 1.72), (2.549, 4.799, 2.032), (2.931, 3.699, 2.332), (1.49, 3.593, 2.077), (3.77, 1.895, 1.686), (4.509, 2.261, 1.799), (3.367, 1.69, 1.978), (4.612, 3.258, 2.043), (4.949, 3.122, 1.872), (4.18, 2.883, 1.514), (2.803, 2.512, 1.644), (4.799, 3.401, 1.66), (3.557, 4.178, 1.618), (4.072, 4.546, 1.977), (3.455, 2.934, 2.302), (3.341, 3.933, 2.286), (2.049, 1.944, 1.984), (2.91, 2.205, 2.199), (1.923, 3.117, 1.631), (1.866, 2.288, 1.768), (2.72, 4.396, 1.724), (2.217, 4.05, 1.625), (3.269, 4.836, 2.145), (3.005, 4.841, 1.928), (2.811, 2.923, 2.302), (1.309, 2.161, 1.965), (1.382, 3.504, 1.742), (2.158, 4.157, 1.859), (2.572, 4.616, 2.203), (1.699, 2.901, 2.143), (2.217, 3.927, 2.218), (1.213, 2.715, 1.953), (1.445, 3.892, 1.877), (1.887, 4.496, 2.034), (-4.102, -0.7231, 1.66), (-4.854, -1.573, 2.051), (-5.839, -2.707, 1.648), (-6.032, -0.6839, 1.361), (-5.44, 1.085, 1.644), (-5.334, 0.3836, 2.136), (-7.139, -2.498, 2.076), (-7.912, -1.873, 1.515), (-7.996, 0.4245, 1.438), (-7.713, 1.114, 1.917), (-6.885, -0.6278, 2.386), (-8.549, -0.6678, 1.893), (-4.655, -2.088, 1.613), (-4.157, -1.182, 1.82), (-5.112, -2.73, 1.896), (-4.361, -0.2859, 2.045), (-4.125, -0.04747, 1.906), (-4.441, -0.5817, 1.421), (-5.779, -1.869, 1.439), (-4.15, 0.3128, 1.637), (-5.401, 0.4379, 1.429), (-5.194, 1.013, 1.902), (-5.841, -1.254, 2.358), (-6.305, -0.08694, 2.299), (-6.769, -2.878, 1.834), (-6.129, -2.359, 2.193), (-7.04, -1.416, 1.378), (-6.939, -2.474, 1.552), (-6.995, 1.015, 1.488), (-7.042, -0.105, 1.376), (-6.613, 0.9539, 2.113), (-6.831, 1.42, 1.77), (-6.701, -1.605, 2.36), (-7.948, -2.473, 1.741), (-8.117, -0.7595, 1.457), (-8.098, 1.084, 1.601), (-7.671, 0.3009, 2.197), (-8.008, -1.728, 2.025), (-7.909, -0.6821, 2.207), (-8.501, -1.364, 1.682), (-8.618, -0.009858, 1.618), (-8.404, 0.4091, 1.899), (-0.05155, 0.3659, 1.54), (-2.428, -0.7806, 1.721), (-1.448, -1.673, 1.961), (-3.22, -2.668, 1.91), (-3.71, -0.9004, 1.935), (-2.383, 0.7356, 1.803), (-1.004, 0.2138, 1.813), (-1.968, -2.62, 2.298), (-4.264, -1.686, 2.161), (-3.567, 0.3946, 2.203), (-2.012, 0.5253, 2.233), (-1.139, -0.9419, 2.282), (-2.477, -1.097, 2.481), (-2.886, -1.786, 1.803), (-1.827, -1.29, 1.792), (-2.23, -2.263, 1.917), (-1.107, -0.7751, 1.884), (-1.502, -0.1429, 1.683), (-3.309, -0.969, 1.787), (-3.924, -2.05, 1.869), (-2.303, 0.1624, 1.678), (-2.969, 0.1384, 1.841), (-1.552, 0.7483, 1.731), (-1.066, -1.395, 2.123), (-0.9517, -0.2984, 2.069), (-2.719, -2.84, 2.082), (-1.614, -2.268, 2.123), (-4.24, -1.263, 2.029), (-3.935, -2.664, 2.023), (-2.93, 0.6614, 2.025), (-3.712, 0.003098, 2.056), (-1.251, 0.6285, 1.983), (-2.1, 0.9256, 1.982), (-1.318, -1.958, 2.33), (-3.21, -2.64, 2.249), (-3.95, -0.339, 2.213), (-2.913, 0.5878, 2.247), (-1.404, -0.1015, 2.284), (-2.139, -2.148, 2.439), (-1.572, -1.181, 2.444), (-3.524, -1.257, 2.361), (-3.463, -0.006206, 2.358), (-2.335, -0.1131, 2.413), (0.0, 1.0, 0.9527), (0.7071, 0.7071, 0.9697), (1.0, 0.0, 0.9512), (0.0, -1.0, 0.9604), (-0.7071, -0.7071, 1.019), (-1.0, 0.0, 0.9), (-0.6941, 0.6151, 0.9627), (3.511, -3.395, 1.699), (3.444, -3.587, 1.685), (3.425, -3.667, 1.641), (1.61, -2.264, 1.192), (2.264, -1.61, 1.192), (-2.822, -4.216, 1.106), (-2.971, -4.232, 1.096), (-3.061, -4.146, 1.076), (-2.822, -4.04, 1.145), (-2.971, -3.989, 1.149), (-3.061, -3.979, 1.113), (-1.38, -2.243, 0.9624), (-1.739, -2.174, 0.8658), (-1.121, -2.677, 0.9543), (-2.175, -2.685, 0.8127), (-2.014, -2.987, 0.885), (-1.579, -3.214, 0.8985), (-3.073, -1.956, 1.231), (-2.093, -2.032, 0.9173), (-3.865, -1.155, 0.7982), (-4.355, -2.516, 1.057), (-3.028, -3.304, 1.41), (-1.65, -2.956, 1.321), (-2.613, -2.36, 0.524), (-4.909, -2.626, 0.7698), (-4.212, -4.264, 1.066), (-2.658, -4.451, 1.064), (-1.784, -3.532, 0.7985), (-3.122, -4.019, 0.6295), (-3.531, -1.474, 1.014), (-2.472, -1.8, 1.1), (-2.875, -1.472, 0.8562), (-1.752, -2.454, 1.113), (-2.147, -2.307, 1.359), (-3.954, -2.019, 1.154), (-4.569, -1.482, 0.9244), (-2.948, -2.513, 1.41), (-3.615, -2.987, 1.288), (-2.197, -3.097, 1.464), (-1.711, -2.723, 0.8433), (-1.597, -3.358, 1.054), (-3.364, -1.55, 0.6464), (-2.259, -2.089, 0.706), (-4.885, -2.535, 0.9321), (-4.58, -1.501, 0.7164), (-3.575, -3.921, 1.237), (-4.357, -3.537, 1.111), (-1.897, -3.769, 1.262), (-2.745, -3.982, 1.309), (-1.963, -2.939, 0.6041), (-3.855, -2.2, 0.556), (-4.595, -3.761, 0.9432), (-3.558, -4.538, 1.064), (-2.049, -4.149, 0.9287), (-2.784, -3.13, 0.4953), (-2.217, -3.847, 0.6433), (-4.169, -3.541, 0.6919), (-4.109, -4.439, 0.8905), (-2.98, -4.528, 0.8334), (0.1218, 4.404, 1.472), (0.278, 4.34, 1.477), (-0.03083, 4.314, 1.476), (0.1793, 4.35, 1.552), (0.0611, 4.265, 1.548), (0.2938, 4.301, 1.536), (0.2252, 2.306, 1.323), (0.5693, 2.159, 1.274), (-0.1298, 2.05, 1.311), (0.5221, 2.274, 1.098), (-0.4061, 2.196, 1.096), (0.05252, 2.468, 1.084), (-1.649, 2.782, 1.517), (-1.329, 4.716, 1.481), (0.09762, 3.772, 1.369), (0.1585, 2.889, 1.744), (-0.94, 3.619, 2.007), (-1.434, 5.19, 1.855), (0.4331, 5.383, 1.453), (1.444, 3.991, 1.518), (0.971, 3.662, 1.858), (0.05568, 4.925, 2.021), (-0.5679, 6.081, 1.754), (1.059, 5.245, 1.741), (-0.8576, 3.038, 1.382), (-1.677, 3.408, 1.461), (-0.7029, 4.357, 1.318), (-1.98, 4.496, 1.674), (-2.17, 3.689, 1.654), (-1.118, 2.279, 1.618), (0.1261, 3.078, 1.523), (-1.847, 2.822, 1.729), (-0.5924, 2.922, 1.906), (-1.394, 4.387, 1.97), (-1.057, 5.805, 1.583), (-0.9318, 5.819, 1.811), (0.5866, 4.644, 1.372), (-0.4373, 5.425, 1.421), (1.001, 3.221, 1.659), (0.9447, 3.773, 1.462), (0.1421, 3.544, 1.947), (0.7176, 3.197, 1.873), (-0.7444, 5.277, 2.024), (-0.3061, 4.395, 2.037), (-0.4246, 5.926, 1.578), (1.329, 4.713, 1.421), (1.442, 3.822, 1.739), (0.5829, 4.216, 1.883), (-0.1078, 5.644, 1.969), (0.7985, 5.452, 1.58), (0.228, 5.737, 1.81), (1.433, 4.715, 1.547), (1.268, 4.412, 1.82), (0.7046, 5.042, 1.95), (-0.2201, 0.0, 1.584), (-0.04293, -0.4512, 1.551), (0.3847, -0.6382, 1.574), (0.8123, -0.4512, 1.512), (0.9894, 0.0, 1.467), (0.3847, 0.6382, 1.499), (3.417, 2.81, 2.064), (3.388, 2.864, 2.076), (3.319, 2.885, 2.081), (1.837, 1.779, 1.612), (2.214, 1.38, 1.592), (0.3371, -4.999, 1.744), (0.5392, -5.085, 1.726), (0.7414, -4.999, 1.737), (0.421, -4.967, 1.817), (0.5878, -5.04, 1.825), (0.7547, -4.967, 1.801), (0.7835, -2.709, 1.545), (0.4863, -2.839, 1.587), (0.189, -2.709, 1.572), (0.7598, -2.767, 1.429), (0.03953, -2.767, 1.442), (0.3997, -2.92, 1.411), (1.808, -4.109, 1.592), (0.118, -4.185, 1.592), (0.7162, -3.308, 1.99), (1.925, -4.669, 1.932), (2.42, -5.457, 1.481), (1.304, -5.109, 1.276), (-0.9884, -4.513, 1.916), (1.218, -4.778, 2.201), (1.873, -6.416, 1.9), (0.9689, -6.603, 1.612), (-0.4852, -5.684, 1.603), (-0.3167, -6.172, 1.949), (1.295, -3.626, 1.803), (0.9908, -3.953, 1.556), (0.3516, -3.625, 1.772), (0.6222, -4.607, 1.415), (1.728, -4.46, 1.346), (2.04, -4.172, 1.801), (1.575, -3.635, 2.048), (2.375, -4.666, 1.466), (2.324, -5.14, 1.66), (2.134, -5.25, 1.295), (-0.3678, -4.875, 1.563), (0.3196, -5.511, 1.42), (-0.1166, -3.703, 1.985), (-0.5422, -4.242, 1.744), (1.785, -4.688, 2.103), (0.8368, -3.654, 2.171), (2.117, -6.073, 1.683), (2.119, -5.69, 1.901), (1.238, -5.922, 1.356), (1.898, -6.135, 1.486), (-1.077, -5.092, 1.748), (-0.1561, -4.353, 2.128), (1.657, -5.914, 2.042), (1.488, -6.691, 1.78), (0.1335, -6.301, 1.577), (-0.9923, -5.282, 1.964), (-0.7904, -5.999, 1.773), (0.5116, -5.693, 2.108), (1.187, -6.591, 1.982), (0.3307, -6.681, 1.805)], [], [(336, 1, 3, 337), (337, 3, 5, 338), (75, 76, 71, 72), (74, 75, 72, 73), (339, 9, 11, 340), (340, 11, 13, 341), (24, 25, 23, 16), (342, 15, 1, 336), (341, 13, 15, 342), (0, 2, 4, 6, 8, 10, 12, 14), (17, 16, 23, 22, 21, 20, 19, 18), (25, 26, 22, 23), (26, 27, 21, 22), (27, 28, 20, 21), (28, 29, 19, 20), (29, 30, 18, 19), (30, 31, 17, 18), (31, 24, 16, 17), (461, 293, 25, 24), (293, 456, 26, 25), (456, 457, 27, 26), (457, 458, 28, 27), (458, 459, 29, 28), (459, 460, 30, 29), (88, 86, 85, 84), (86, 87, 83, 85), (0, 32, 33, 2), (2, 33, 34, 4), (4, 34, 35, 6), (6, 35, 36, 8), (8, 36, 37, 10), (10, 37, 38, 12), (14, 39, 32, 0), (12, 38, 39, 14), (410, 408, 405, 406), (92, 93, 51, 52), (96, 92, 52, 53), (11, 9, 44, 43), (9, 7, 45, 44), (7, 5, 46, 45), (5, 3, 47, 46), (408, 409, 407, 405), (50, 49, 52, 51), (49, 48, 53, 52), (97, 96, 53, 48), (93, 94, 50, 51), (94, 95, 49, 50), (95, 97, 48, 49), (111, 112, 109, 108), (110, 111, 108, 107), (99, 98, 54, 57), (101, 102, 58, 56), (102, 103, 59, 58), (103, 99, 57, 59), (123, 60, 61, 116), (116, 61, 62, 117), (117, 62, 63, 118), (118, 63, 64, 119), (119, 64, 65, 120), (120, 65, 66, 121), (122, 67, 60, 123), (121, 66, 67, 122), (343, 68, 69, 344), (344, 69, 70, 345), (346, 74, 73, 345), (347, 78, 68, 343), (79, 77, 70, 69), (78, 79, 69, 68), (63, 62, 76, 75), (64, 63, 75, 74), (339, 64, 74, 346), (338, 5, 78, 347), (7, 9, 77, 79), (5, 7, 79, 78), (462, 463, 82, 81), (463, 464, 80, 82), (465, 89, 80, 464), (89, 90, 82, 80), (90, 91, 81, 82), (466, 88, 84, 462), (46, 47, 86, 88), (47, 40, 87, 86), (461, 24, 89, 465), (24, 31, 90, 89), (31, 30, 91, 90), (460, 46, 88, 466), (55, 56, 93, 92), (54, 55, 92, 96), (57, 54, 96, 97), (56, 58, 94, 93), (58, 59, 95, 94), (59, 57, 97, 95), (42, 41, 101, 100), (43, 42, 100, 98), (11, 43, 98, 99), (41, 15, 102, 101), (15, 13, 103, 102), (13, 11, 99, 103), (108, 109, 106, 105), (107, 108, 105, 104), (113, 110, 107, 104), (114, 113, 104, 105), (115, 114, 105, 106), (112, 115, 106, 109), (100, 101, 112, 111), (98, 100, 111, 110), (54, 98, 110, 113), (55, 54, 113, 114), (56, 55, 114, 115), (101, 56, 115, 112), (32, 123, 116, 33), (33, 116, 117, 34), (34, 117, 118, 35), (35, 118, 119, 36), (36, 119, 120, 37), (37, 120, 121, 38), (39, 122, 123, 32), (38, 121, 122, 39), (124, 137, 136), (125, 137, 139), (124, 136, 141), (124, 141, 143), (124, 143, 140), (125, 139, 146), (126, 138, 148), (127, 142, 150), (128, 144, 152), (129, 145, 154), (125, 146, 149), (126, 148, 151), (127, 150, 153), (128, 152, 155), (129, 154, 147), (130, 156, 161), (131, 157, 163), (132, 158, 164), (133, 159, 165), (134, 160, 162), (136, 138, 126), (136, 137, 138), (137, 125, 138), (139, 140, 129), (139, 137, 140), (137, 124, 140), (141, 142, 127), (141, 136, 142), (136, 126, 142), (143, 144, 128), (143, 141, 144), (141, 127, 144), (140, 145, 129), (140, 143, 145), (143, 128, 145), (146, 147, 134), (146, 139, 147), (139, 129, 147), (148, 149, 130), (148, 138, 149), (138, 125, 149), (150, 151, 131), (150, 142, 151), (142, 126, 151), (152, 153, 132), (152, 144, 153), (144, 127, 153), (154, 155, 133), (154, 145, 155), (145, 128, 155), (149, 156, 130), (149, 146, 156), (146, 134, 156), (151, 157, 131), (151, 148, 157), (148, 130, 157), (153, 158, 132), (153, 150, 158), (150, 131, 158), (155, 159, 133), (155, 152, 159), (152, 132, 159), (147, 160, 134), (147, 154, 160), (154, 133, 160), (161, 162, 135), (161, 156, 162), (156, 134, 162), (163, 161, 135), (163, 157, 161), (157, 130, 161), (164, 163, 135), (164, 158, 163), (158, 131, 163), (165, 164, 135), (165, 159, 164), (159, 132, 164), (162, 165, 135), (162, 160, 165), (160, 133, 165), (166, 179, 178), (167, 179, 181), (166, 178, 183), (166, 183, 185), (166, 185, 182), (167, 181, 188), (168, 180, 190), (169, 184, 192), (170, 186, 194), (171, 187, 196), (167, 188, 191), (168, 190, 193), (169, 192, 195), (170, 194, 197), (171, 196, 189), (172, 198, 203), (173, 199, 205), (174, 200, 206), (175, 201, 207), (176, 202, 204), (178, 180, 168), (178, 179, 180), (179, 167, 180), (181, 182, 171), (181, 179, 182), (179, 166, 182), (183, 184, 169), (183, 178, 184), (178, 168, 184), (185, 186, 170), (185, 183, 186), (183, 169, 186), (182, 187, 171), (182, 185, 187), (185, 170, 187), (188, 189, 176), (188, 181, 189), (181, 171, 189), (190, 191, 172), (190, 180, 191), (180, 167, 191), (192, 193, 173), (192, 184, 193), (184, 168, 193), (194, 195, 174), (194, 186, 195), (186, 169, 195), (196, 197, 175), (196, 187, 197), (187, 170, 197), (191, 198, 172), (191, 188, 198), (188, 176, 198), (193, 199, 173), (193, 190, 199), (190, 172, 199), (195, 200, 174), (195, 192, 200), (192, 173, 200), (197, 201, 175), (197, 194, 201), (194, 174, 201), (189, 202, 176), (189, 196, 202), (196, 175, 202), (203, 204, 177), (203, 198, 204), (198, 176, 204), (205, 203, 177), (205, 199, 203), (199, 172, 203), (206, 205, 177), (206, 200, 205), (200, 173, 205), (207, 206, 177), (207, 201, 206), (201, 174, 206), (204, 207, 177), (204, 202, 207), (202, 175, 207), (209, 222, 221), (210, 222, 224), (209, 221, 226), (209, 226, 228), (209, 228, 225), (210, 224, 231), (211, 223, 233), (212, 227, 235), (213, 229, 237), (214, 230, 239), (210, 231, 234), (211, 233, 236), (212, 235, 238), (213, 237, 240), (214, 239, 232), (215, 241, 246), (216, 242, 248), (217, 243, 249), (218, 244, 250), (219, 245, 247), (221, 223, 211), (221, 222, 223), (222, 210, 223), (224, 225, 214), (224, 222, 225), (222, 209, 225), (226, 227, 212), (226, 221, 227), (221, 211, 227), (228, 229, 213), (228, 226, 229), (226, 212, 229), (225, 230, 214), (225, 228, 230), (228, 213, 230), (231, 232, 219), (231, 224, 232), (224, 214, 232), (233, 234, 215), (233, 223, 234), (223, 210, 234), (235, 236, 216), (235, 227, 236), (227, 211, 236), (237, 238, 217), (237, 229, 238), (229, 212, 238), (239, 240, 218), (239, 230, 240), (230, 213, 240), (234, 241, 215), (234, 231, 241), (231, 219, 241), (236, 242, 216), (236, 233, 242), (233, 215, 242), (238, 243, 217), (238, 235, 243), (235, 216, 243), (240, 244, 218), (240, 237, 244), (237, 217, 244), (232, 245, 219), (232, 239, 245), (239, 218, 245), (246, 247, 220), (246, 241, 247), (241, 219, 247), (248, 246, 220), (248, 242, 246), (242, 215, 246), (249, 248, 220), (249, 243, 248), (243, 216, 248), (250, 249, 220), (250, 244, 249), (244, 217, 249), (247, 250, 220), (247, 245, 250), (245, 218, 250), (251, 264, 263), (252, 264, 266), (251, 263, 268), (251, 268, 270), (251, 270, 267), (252, 266, 273), (253, 265, 275), (254, 269, 277), (255, 271, 279), (256, 272, 281), (252, 273, 276), (253, 275, 278), (254, 277, 280), (255, 279, 282), (256, 281, 274), (257, 283, 288), (258, 284, 290), (259, 285, 291), (260, 286, 292), (261, 287, 289), (263, 265, 253), (263, 264, 265), (264, 252, 265), (266, 267, 256), (266, 264, 267), (264, 251, 267), (268, 269, 254), (268, 263, 269), (263, 253, 269), (270, 271, 255), (270, 268, 271), (268, 254, 271), (267, 272, 256), (267, 270, 272), (270, 255, 272), (273, 274, 261), (273, 266, 274), (266, 256, 274), (275, 276, 257), (275, 265, 276), (265, 252, 276), (277, 278, 258), (277, 269, 278), (269, 253, 278), (279, 280, 259), (279, 271, 280), (271, 254, 280), (281, 282, 260), (281, 272, 282), (272, 255, 282), (276, 283, 257), (276, 273, 283), (273, 261, 283), (278, 284, 258), (278, 275, 284), (275, 257, 284), (280, 285, 259), (280, 277, 285), (277, 258, 285), (282, 286, 260), (282, 279, 286), (279, 259, 286), (274, 287, 261), (274, 281, 287), (281, 260, 287), (288, 289, 262), (288, 283, 289), (283, 261, 289), (290, 288, 262), (290, 284, 288), (284, 257, 288), (291, 290, 262), (291, 285, 290), (285, 258, 290), (292, 291, 262), (292, 286, 291), (286, 259, 291), (289, 292, 262), (289, 287, 292), (287, 260, 292), (294, 307, 306), (295, 307, 309), (294, 306, 311), (294, 311, 313), (294, 313, 310), (295, 309, 316), (296, 308, 318), (297, 312, 320), (298, 314, 322), (299, 315, 324), (295, 316, 319), (296, 318, 321), (297, 320, 323), (298, 322, 325), (299, 324, 317), (300, 326, 331), (301, 327, 333), (302, 328, 334), (303, 329, 335), (304, 330, 332), (306, 308, 296), (306, 307, 308), (307, 295, 308), (309, 310, 299), (309, 307, 310), (307, 294, 310), (311, 312, 297), (311, 306, 312), (306, 296, 312), (313, 314, 298), (313, 311, 314), (311, 297, 314), (310, 315, 299), (310, 313, 315), (313, 298, 315), (316, 317, 304), (316, 309, 317), (309, 299, 317), (318, 319, 300), (318, 308, 319), (308, 295, 319), (320, 321, 301), (320, 312, 321), (312, 296, 321), (322, 323, 302), (322, 314, 323), (314, 297, 323), (324, 325, 303), (324, 315, 325), (315, 298, 325), (319, 326, 300), (319, 316, 326), (316, 304, 326), (321, 327, 301), (321, 318, 327), (318, 300, 327), (323, 328, 302), (323, 320, 328), (320, 301, 328), (325, 329, 303), (325, 322, 329), (322, 302, 329), (317, 330, 304), (317, 324, 330), (324, 303, 330), (331, 332, 305), (331, 326, 332), (326, 304, 332), (333, 331, 305), (333, 327, 331), (327, 300, 331), (334, 333, 305), (334, 328, 333), (328, 301, 333), (335, 334, 305), (335, 329, 334), (329, 302, 334), (332, 335, 305), (332, 330, 335), (330, 303, 335), (60, 336, 337, 61), (61, 337, 338, 62), (356, 354, 352, 351), (354, 355, 353, 352), (67, 342, 336, 60), (66, 341, 342, 67), (71, 343, 344, 72), (72, 344, 345, 73), (77, 346, 345, 70), (76, 347, 343, 71), (9, 339, 346, 77), (62, 338, 347, 76), (348, 351, 352, 349), (349, 352, 353, 350), (357, 358, 349, 350), (358, 359, 348, 349), (355, 357, 350, 353), (359, 356, 351, 348), (339, 340, 354, 356), (340, 341, 355, 354), (66, 65, 358, 357), (65, 64, 359, 358), (341, 66, 357, 355), (64, 339, 356, 359), (360, 373, 372), (361, 373, 375), (360, 372, 377), (360, 377, 379), (360, 379, 376), (361, 375, 382), (362, 374, 384), (363, 378, 386), (364, 380, 388), (365, 381, 390), (361, 382, 385), (362, 384, 387), (363, 386, 389), (364, 388, 391), (365, 390, 383), (366, 392, 397), (367, 393, 399), (368, 394, 400), (369, 395, 401), (370, 396, 398), (372, 374, 362), (372, 373, 374), (373, 361, 374), (375, 376, 365), (375, 373, 376), (373, 360, 376), (377, 378, 363), (377, 372, 378), (372, 362, 378), (379, 380, 364), (379, 377, 380), (377, 363, 380), (376, 381, 365), (376, 379, 381), (379, 364, 381), (382, 383, 370), (382, 375, 383), (375, 365, 383), (384, 385, 366), (384, 374, 385), (374, 361, 385), (386, 387, 367), (386, 378, 387), (378, 362, 387), (388, 389, 368), (388, 380, 389), (380, 363, 389), (390, 391, 369), (390, 381, 391), (381, 364, 391), (385, 392, 366), (385, 382, 392), (382, 370, 392), (387, 393, 367), (387, 384, 393), (384, 366, 393), (389, 394, 368), (389, 386, 394), (386, 367, 394), (391, 395, 369), (391, 388, 395), (388, 368, 395), (383, 396, 370), (383, 390, 396), (390, 369, 396), (397, 398, 371), (397, 392, 398), (392, 370, 398), (399, 397, 371), (399, 393, 397), (393, 366, 397), (400, 399, 371), (400, 394, 399), (394, 367, 399), (401, 400, 371), (401, 395, 400), (395, 368, 400), (398, 401, 371), (398, 396, 401), (396, 369, 401), (402, 404, 406, 405), (403, 402, 405, 407), (409, 411, 403, 407), (412, 410, 406, 404), (413, 412, 404, 402), (411, 413, 402, 403), (41, 40, 408, 410), (40, 47, 409, 408), (47, 3, 411, 409), (15, 41, 410, 412), (1, 15, 412, 413), (3, 1, 413, 411), (414, 427, 426), (415, 427, 429), (414, 426, 431), (414, 431, 433), (414, 433, 430), (415, 429, 436), (416, 428, 438), (417, 432, 440), (418, 434, 442), (419, 435, 444), (415, 436, 439), (416, 438, 441), (417, 440, 443), (418, 442, 445), (419, 444, 437), (420, 446, 451), (421, 447, 453), (422, 448, 454), (423, 449, 455), (424, 450, 452), (426, 428, 416), (426, 427, 428), (427, 415, 428), (429, 430, 419), (429, 427, 430), (427, 414, 430), (431, 432, 417), (431, 426, 432), (426, 416, 432), (433, 434, 418), (433, 431, 434), (431, 417, 434), (430, 435, 419), (430, 433, 435), (433, 418, 435), (436, 437, 424), (436, 429, 437), (429, 419, 437), (438, 439, 420), (438, 428, 439), (428, 415, 439), (440, 441, 421), (440, 432, 441), (432, 416, 441), (442, 443, 422), (442, 434, 443), (434, 417, 443), (444, 445, 423), (444, 435, 445), (435, 418, 445), (439, 446, 420), (439, 436, 446), (436, 424, 446), (441, 447, 421), (441, 438, 447), (438, 420, 447), (443, 448, 422), (443, 440, 448), (440, 421, 448), (445, 449, 423), (445, 442, 449), (442, 422, 449), (437, 450, 424), (437, 444, 450), (444, 423, 450), (451, 452, 425), (451, 446, 452), (446, 424, 452), (453, 451, 425), (453, 447, 451), (447, 420, 451), (454, 453, 425), (454, 448, 453), (448, 421, 453), (455, 454, 425), (455, 449, 454), (449, 422, 454), (452, 455, 425), (452, 450, 455), (450, 423, 455), (40, 41, 293, 461), (41, 42, 456, 293), (42, 43, 457, 456), (474, 475, 470, 471), (473, 474, 471, 472), (45, 46, 460, 459), (84, 85, 463, 462), (85, 83, 464, 463), (87, 465, 464, 83), (91, 466, 462, 81), (40, 461, 465, 87), (30, 460, 466, 91), (467, 468, 471, 470), (468, 469, 472, 471), (476, 473, 472, 469), (475, 477, 467, 470), (478, 476, 469, 468), (477, 478, 468, 467), (458, 457, 475, 474), (459, 458, 474, 473), (45, 459, 473, 476), (457, 43, 477, 475), (44, 45, 476, 478), (43, 44, 478, 477), (479, 492, 491), (480, 492, 494), (479, 491, 496), (479, 496, 498), (479, 498, 495), (480, 494, 501), (481, 493, 503), (482, 497, 505), (483, 499, 507), (484, 500, 509), (480, 501, 504), (481, 503, 506), (482, 505, 508), (483, 507, 510), (484, 509, 502), (485, 511, 516), (486, 512, 518), (487, 513, 519), (488, 514, 520), (489, 515, 517), (491, 493, 481), (491, 492, 493), (492, 480, 493), (494, 495, 484), (494, 492, 495), (492, 479, 495), (496, 497, 482), (496, 491, 497), (491, 481, 497), (498, 499, 483), (498, 496, 499), (496, 482, 499), (495, 500, 484), (495, 498, 500), (498, 483, 500), (501, 502, 489), (501, 494, 502), (494, 484, 502), (503, 504, 485), (503, 493, 504), (493, 480, 504), (505, 506, 486), (505, 497, 506), (497, 481, 506), (507, 508, 487), (507, 499, 508), (499, 482, 508), (509, 510, 488), (509, 500, 510), (500, 483, 510), (504, 511, 485), (504, 501, 511), (501, 489, 511), (506, 512, 486), (506, 503, 512), (503, 485, 512), (508, 513, 487), (508, 505, 513), (505, 486, 513), (510, 514, 488), (510, 507, 514), (507, 487, 514), (502, 515, 489), (502, 509, 515), (509, 488, 515), (516, 517, 490), (516, 511, 517), (511, 489, 517), (518, 516, 490), (518, 512, 516), (512, 485, 516), (519, 518, 490), (519, 513, 518), (513, 486, 518), (520, 519, 490), (520, 514, 519), (514, 487, 519), (517, 520, 490), (517, 515, 520), (515, 488, 520)])
me_cylinder_002.polygons.foreach_set('material_index', [0, 0, 0, 0, 0, 0, 0, 0, 0, 0, 0, 0, 0, 0, 0, 0, 0, 0, 0, 0, 0, 0, 0, 0, 0, 0, 0, 0, 0, 0, 0, 0, 0, 0, 0, 0, 0, 0, 0, 0, 0, 0, 0, 0, 0, 0, 0, 0, 0, 0, 0, 0, 0, 0, 0, 0, 0, 0, 0, 0, 0, 0, 0, 0, 0, 0, 0, 0, 0, 0, 0, 0, 0, 0, 0, 0, 0, 0, 0, 0, 0, 0, 0, 0, 0, 0, 0, 0, 0, 0, 0, 0, 0, 0, 0, 0, 0, 0, 0, 0, 0, 0, 0, 0, 0, 0, 0, 0, 0, 0, 0, 0, 0, 0, 0, 0, 0, 0, 1, 1, 1, 1, 1, 1, 1, 1, 1, 1, 1, 1, 1, 1, 1, 1, 1, 1, 1, 1, 1, 1, 1, 1, 1, 1, 1, 1, 1, 1, 1, 1, 1, 1, 1, 1, 1, 1, 1, 1, 1, 1, 1, 1, 1, 1, 1, 1, 1, 1, 1, 1, 1, 1, 1, 1, 1, 1, 1, 1, 1, 1, 1, 1, 1, 1, 1, 1, 1, 1, 1, 1, 1, 1, 1, 1, 1, 1, 1, 1, 1, 1, 1, 1, 1, 1, 1, 1, 1, 1, 1, 1, 1, 1, 1, 1, 1, 1, 1, 1, 1, 1, 1, 1, 1, 1, 1, 1, 1, 1, 1, 1, 1, 1, 1, 1, 1, 1, 1, 1, 1, 1, 1, 1, 1, 1, 1, 1, 1, 1, 1, 1, 1, 1, 1, 1, 1, 1, 1, 1, 1, 1, 1, 1, 1, 1, 1, 1, 1, 1, 1, 1, 1, 1, 1, 1, 1, 1, 1, 1, 2, 2, 2, 2, 2, 2, 2, 2, 2, 2, 2, 2, 2, 2, 2, 2, 2, 2, 2, 2, 2, 2, 2, 2, 2, 2, 2, 2, 2, 2, 2, 2, 2, 2, 2, 2, 2, 2, 2, 2, 2, 2, 2, 2, 2, 2, 2, 2, 2, 2, 2, 2, 2, 2, 2, 2, 2, 2, 2, 2, 2, 2, 2, 2, 2, 2, 2, 2, 2, 2, 2, 2, 2, 2, 2, 2, 2, 2, 2, 2, 1, 1, 1, 1, 1, 1, 1, 1, 1, 1, 1, 1, 1, 1, 1, 1, 1, 1, 1, 1, 1, 1, 1, 1, 1, 1, 1, 1, 1, 1, 1, 1, 1, 1, 1, 1, 1, 1, 1, 1, 1, 1, 1, 1, 1, 1, 1, 1, 1, 1, 1, 1, 1, 1, 1, 1, 1, 1, 1, 1, 1, 1, 1, 1, 1, 1, 1, 1, 1, 1, 1, 1, 1, 1, 1, 1, 1, 1, 1, 1, 2, 2, 2, 2, 2, 2, 2, 2, 2, 2, 2, 2, 2, 2, 2, 2, 2, 2, 2, 2, 2, 2, 2, 2, 2, 2, 2, 2, 2, 2, 2, 2, 2, 2, 2, 2, 2, 2, 2, 2, 2, 2, 2, 2, 2, 2, 2, 2, 2, 2, 2, 2, 2, 2, 2, 2, 2, 2, 2, 2, 2, 2, 2, 2, 2, 2, 2, 2, 2, 2, 2, 2, 2, 2, 2, 2, 2, 2, 2, 2, 0, 0, 0, 0, 0, 0, 0, 0, 0, 0, 0, 0, 0, 0, 0, 0, 0, 0, 0, 0, 0, 0, 0, 0, 3, 3, 3, 3, 3, 3, 3, 3, 3, 3, 3, 3, 3, 3, 3, 3, 3, 3, 3, 3, 3, 3, 3, 3, 3, 3, 3, 3, 3, 3, 3, 3, 3, 3, 3, 3, 3, 3, 3, 3, 3, 3, 3, 3, 3, 3, 3, 3, 3, 3, 3, 3, 3, 3, 3, 3, 3, 3, 3, 3, 3, 3, 3, 3, 3, 3, 3, 3, 3, 3, 3, 3, 3, 3, 3, 3, 3, 3, 3, 3, 0, 0, 0, 0, 0, 0, 0, 0, 0, 0, 0, 0, 3, 3, 3, 3, 3, 3, 3, 3, 3, 3, 3, 3, 3, 3, 3, 3, 3, 3, 3, 3, 3, 3, 3, 3, 3, 3, 3, 3, 3, 3, 3, 3, 3, 3, 3, 3, 3, 3, 3, 3, 3, 3, 3, 3, 3, 3, 3, 3, 3, 3, 3, 3, 3, 3, 3, 3, 3, 3, 3, 3, 3, 3, 3, 3, 3, 3, 3, 3, 3, 3, 3, 3, 3, 3, 3, 3, 3, 3, 3, 3, 0, 0, 0, 0, 0, 0, 0, 0, 0, 0, 0, 0, 0, 0, 0, 0, 0, 0, 0, 0, 0, 0, 0, 0, 2, 2, 2, 2, 2, 2, 2, 2, 2, 2, 2, 2, 2, 2, 2, 2, 2, 2, 2, 2, 2, 2, 2, 2, 2, 2, 2, 2, 2, 2, 2, 2, 2, 2, 2, 2, 2, 2, 2, 2, 2, 2, 2, 2, 2, 2, 2, 2, 2, 2, 2, 2, 2, 2, 2, 2, 2, 2, 2, 2, 2, 2, 2, 2, 2, 2, 2, 2, 2, 2, 2, 2, 2, 2, 2, 2, 2, 2, 2, 2])
me_cylinder_002.materials.append(mat_troc_002)
me_cylinder_002.materials.append(mat_material_010)
me_cylinder_002.materials.append(mat_material_011)
me_cylinder_002.materials.append(mat_material_012)
me_cylinder_002.use_remesh_preserve_volume = False
me_cylinder_002.use_remesh_preserve_attributes = False
me_cylinder_002.use_mirror_vertex_groups = False
me_cylinder_002.update()

# ---- objects
ob_lamp = bpy.data.objects.new('Lamp', light_lamp)
ob_camera = bpy.data.objects.new('Camera', cam_camera)
ob_stein_1 = bpy.data.objects.new('Stein.1', me_icosphere)
ob_stein_2 = bpy.data.objects.new('Stein.2', me_icosphere_001)
ob_stein_3 = bpy.data.objects.new('Stein.3', me_icosphere_002)
ob_baum_1 = bpy.data.objects.new('Baum.1', me_cylinder_003)
ob_arbre_normal = bpy.data.objects.new('Arbre Normal', me_cylinder_002)

# ---- transforms, parenting, visibility, modifiers, constraints
ob_lamp.location = (4.076, 1.005, 5.904)
ob_lamp.rotation_euler = (0.6503, 0.05522, 1.866)
ob_lamp.lock_rotations_4d = False
ob_lamp.empty_display_type = 'ARROWS'
ob_lamp.color = (0.0, 0.0, 0.0, 0.0)
ob_lamp.lineart.crease_threshold = 0.0
ob_camera.location = (7.481, -6.508, 5.344)
ob_camera.rotation_euler = (1.109, 0.0, 0.8149)
ob_camera.lock_rotations_4d = False
ob_camera.empty_display_type = 'ARROWS'
ob_camera.color = (0.0, 0.0, 0.0, 0.0)
ob_camera.display_type = 'WIRE'
ob_camera.lineart.crease_threshold = 0.0
ob_stein_1.location = (-3.49, -1.473, 0.1406)
ob_stein_1.scale = (0.3324, 0.3324, 0.3324)
ob_stein_1.lineart.crease_threshold = 0.0
ob_stein_2.location = (-2.399, -1.515, 0.0471)
ob_stein_2.scale = (0.3324, 0.3324, 0.3324)
ob_stein_2.lineart.crease_threshold = 0.0
ob_stein_3.location = (-1.489, -1.479, 0.1399)
ob_stein_3.scale = (0.3324, 0.3324, 0.3324)
ob_stein_3.lineart.crease_threshold = 0.0
ob_baum_1.location = (-4.514, 0.02706, 1.021)
ob_baum_1.scale = (0.2281, 0.2281, 1.0)
ob_baum_1.lineart.crease_threshold = 0.0
ob_arbre_normal.location = (-0.004585, 0.03234, 1.023)
ob_arbre_normal.rotation_euler = (0.0, -0.0, -0.547)
ob_arbre_normal.scale = (0.2281, 0.2281, 1.0)
ob_arbre_normal.lineart.crease_threshold = 0.0

# ---- collection membership
col_collection_1.objects.link(ob_lamp)
col_collection_1.objects.link(ob_camera)
col_collection_1.objects.link(ob_stein_1)
col_collection_1.objects.link(ob_stein_2)
col_collection_1.objects.link(ob_stein_3)
col_collection_1.objects.link(ob_baum_1)
col_collection_1.objects.link(ob_arbre_normal)

# ---- scene / render settings (as saved in the file)
scene.camera = ob_camera
scene.frame_start = 1; scene.frame_end = 250; scene.frame_set(1)
scene.render.engine = 'CYCLES'
scene.render.resolution_percentage = 50
scene.render.dither_intensity = 0.0
scene.cycles.use_denoising = False
scene.cycles.samples = 128
scene.cycles.sampling_pattern = 'TABULATED_SOBOL'
scene.cycles.light_sampling_threshold = 0.0
scene.cycles.use_adaptive_sampling = False
scene.cycles.use_light_tree = False
scene.cycles.blur_glossy = 0.0
scene.cycles.sample_clamp_indirect = 0.0
scene.view_settings.view_transform = 'Standard'
bpy.context.view_layer.update()
